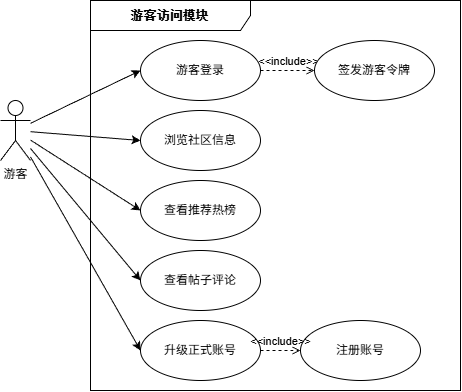

The diagram above was exported from draw.io. Its source (the exported page's mxGraphModel, read from the mxfile embedded in the PNG):
<mxGraphModel dx="990" dy="510" grid="1" gridSize="10" guides="1" tooltips="1" connect="1" arrows="1" fold="1" page="1" pageScale="1" pageWidth="827" pageHeight="1169" math="0" shadow="0">
  <root>
    <mxCell id="0" />
    <mxCell id="1" parent="0" />
    <mxCell id="2" value="&lt;b&gt;&lt;span style=&quot;font-family: 宋体;&quot;&gt;&lt;font style=&quot;font-size: 12px;&quot;&gt;游客访问模块&lt;/font&gt;&lt;/span&gt;&lt;/b&gt;" style="shape=umlFrame;whiteSpace=wrap;html=1;pointerEvents=0;recursiveResize=0;container=1;collapsible=0;width=160;" vertex="1" parent="1">
      <mxGeometry x="130" y="70" width="370" height="390" as="geometry" />
    </mxCell>
    <mxCell id="3" value="游客登录" style="ellipse;whiteSpace=wrap;html=1;" vertex="1" parent="2">
      <mxGeometry x="50" y="40" width="120" height="60" as="geometry" />
    </mxCell>
    <mxCell id="4" value="查看推荐热榜" style="ellipse;whiteSpace=wrap;html=1;" vertex="1" parent="2">
      <mxGeometry x="50" y="180" width="120" height="60" as="geometry" />
    </mxCell>
    <mxCell id="5" value="&amp;lt;&amp;lt;include&amp;gt;&amp;gt;" style="html=1;verticalAlign=bottom;labelBackgroundColor=none;endArrow=open;endFill=0;dashed=1;entryX=0;entryY=0.5;entryDx=0;entryDy=0;exitX=1;exitY=0.5;exitDx=0;exitDy=0;" edge="1" parent="2" source="3" target="9">
      <mxGeometry width="160" relative="1" as="geometry">
        <mxPoint x="180" y="50" as="sourcePoint" />
        <mxPoint x="240" y="50" as="targetPoint" />
      </mxGeometry>
    </mxCell>
    <mxCell id="7" value="浏览社区信息" style="ellipse;whiteSpace=wrap;html=1;" vertex="1" parent="2">
      <mxGeometry x="50" y="110" width="120" height="60" as="geometry" />
    </mxCell>
    <mxCell id="9" value="签发游客令牌" style="ellipse;whiteSpace=wrap;html=1;" vertex="1" parent="2">
      <mxGeometry x="224" y="40" width="120" height="60" as="geometry" />
    </mxCell>
    <mxCell id="26" value="查看帖子评论" style="ellipse;whiteSpace=wrap;html=1;" vertex="1" parent="2">
      <mxGeometry x="50" y="250" width="120" height="60" as="geometry" />
    </mxCell>
    <mxCell id="27" value="升级正式账号" style="ellipse;whiteSpace=wrap;html=1;" vertex="1" parent="2">
      <mxGeometry x="50" y="320" width="120" height="60" as="geometry" />
    </mxCell>
    <mxCell id="30" value="注册账号" style="ellipse;whiteSpace=wrap;html=1;" vertex="1" parent="2">
      <mxGeometry x="210" y="320" width="120" height="60" as="geometry" />
    </mxCell>
    <mxCell id="31" value="&amp;lt;&amp;lt;include&amp;gt;&amp;gt;" style="html=1;verticalAlign=bottom;labelBackgroundColor=none;endArrow=open;endFill=0;dashed=1;exitX=1;exitY=0.5;exitDx=0;exitDy=0;" edge="1" parent="2" source="27" target="30">
      <mxGeometry width="160" relative="1" as="geometry">
        <mxPoint x="200" y="170" as="sourcePoint" />
        <mxPoint x="254" y="170" as="targetPoint" />
      </mxGeometry>
    </mxCell>
    <mxCell id="22" style="edgeStyle=none;html=1;entryX=0;entryY=0.5;entryDx=0;entryDy=0;" edge="1" parent="1" source="24" target="3">
      <mxGeometry relative="1" as="geometry" />
    </mxCell>
    <mxCell id="23" style="edgeStyle=none;html=1;entryX=0;entryY=0.5;entryDx=0;entryDy=0;" edge="1" parent="1" source="24" target="7">
      <mxGeometry relative="1" as="geometry" />
    </mxCell>
    <mxCell id="28" style="edgeStyle=none;html=1;entryX=0;entryY=0.5;entryDx=0;entryDy=0;" edge="1" parent="1" source="24" target="26">
      <mxGeometry relative="1" as="geometry" />
    </mxCell>
    <mxCell id="29" style="edgeStyle=none;html=1;entryX=0;entryY=0.5;entryDx=0;entryDy=0;" edge="1" parent="1" source="24" target="27">
      <mxGeometry relative="1" as="geometry" />
    </mxCell>
    <mxCell id="24" value="游客" style="shape=umlActor;verticalLabelPosition=bottom;verticalAlign=top;html=1;" vertex="1" parent="1">
      <mxGeometry x="40" y="170" width="30" height="60" as="geometry" />
    </mxCell>
    <mxCell id="25" style="edgeStyle=none;html=1;entryX=0;entryY=0.5;entryDx=0;entryDy=0;" edge="1" parent="1" source="24" target="4">
      <mxGeometry relative="1" as="geometry" />
    </mxCell>
  </root>
</mxGraphModel>